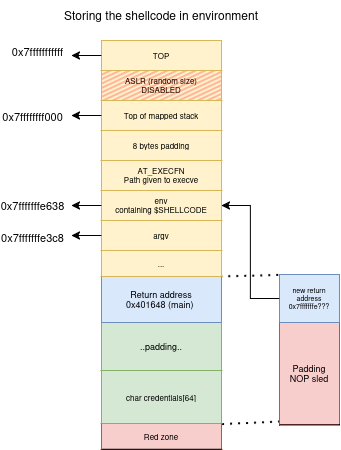

The diagram above was exported from draw.io. Its source (the exported page's mxGraphModel, read from the mxfile embedded in the PNG):
<mxGraphModel dx="909" dy="580" grid="1" gridSize="10" guides="1" tooltips="1" connect="1" arrows="1" fold="1" page="1" pageScale="1" pageWidth="850" pageHeight="1100" math="0" shadow="0">
  <root>
    <mxCell id="0" />
    <mxCell id="1" parent="0" />
    <mxCell id="PhhXCKPPP3bwCjv3PAEw-56" edge="1" parent="1" source="PhhXCKPPP3bwCjv3PAEw-45" style="endArrow=none;dashed=1;html=1;dashPattern=1 3;strokeWidth=2;rounded=0;defaultLabelBackgroundColor=page;labelPadding=0 4;exitX=1.009;exitY=1.021;exitDx=0;exitDy=0;exitPerimeter=0;entryX=0.007;entryY=0.976;entryDx=0;entryDy=0;entryPerimeter=0;" target="PhhXCKPPP3bwCjv3PAEw-63" value="">
      <mxGeometry height="50" relative="1" width="50" as="geometry">
        <mxPoint x="540" y="430" as="sourcePoint" />
        <mxPoint x="720" y="440" as="targetPoint" />
      </mxGeometry>
    </mxCell>
    <mxCell id="PhhXCKPPP3bwCjv3PAEw-57" edge="1" parent="1" source="PhhXCKPPP3bwCjv3PAEw-37" style="endArrow=none;dashed=1;html=1;dashPattern=1 3;strokeWidth=2;rounded=0;defaultLabelBackgroundColor=page;labelPadding=0 4;exitX=0.994;exitY=0.01;exitDx=0;exitDy=0;exitPerimeter=0;entryX=-0.009;entryY=0.019;entryDx=0;entryDy=0;entryPerimeter=0;" target="PhhXCKPPP3bwCjv3PAEw-59" value="">
      <mxGeometry height="50" relative="1" width="50" as="geometry">
        <Array as="points" />
        <mxPoint x="540" y="430" as="sourcePoint" />
        <mxPoint x="720" y="300" as="targetPoint" />
      </mxGeometry>
    </mxCell>
    <mxCell id="PhhXCKPPP3bwCjv3PAEw-58" parent="1" style="shape=table;tableRender=collapsed;startSize=0;container=1;collapsible=0;childLayout=tableLayout;fontSize=16;" value="" vertex="1">
      <mxGeometry height="150.43999023437493" width="60" x="608" y="384" as="geometry" />
    </mxCell>
    <mxCell id="PhhXCKPPP3bwCjv3PAEw-59" parent="PhhXCKPPP3bwCjv3PAEw-58" style="shape=tableRow;horizontal=0;startSize=0;swimlaneHead=0;swimlaneBody=0;strokeColor=inherit;collapsible=0;dropTarget=0;fillColor=none;points=[[0,0.5],[1,0.5]];portConstraint=eastwest;fontSize=16;" value="" vertex="1">
      <mxGeometry height="48" width="60" as="geometry" />
    </mxCell>
    <mxCell id="PhhXCKPPP3bwCjv3PAEw-60" parent="PhhXCKPPP3bwCjv3PAEw-59" style="shape=partialRectangle;html=1;whiteSpace=wrap;connectable=0;strokeColor=#6c8ebf;overflow=hidden;fillColor=#dae8fc;pointerEvents=1;fontSize=7;" value="&lt;div&gt;new return address&lt;/div&gt;0x7fffffffe???" vertex="1">
      <mxGeometry height="48" width="60" as="geometry">
        <mxRectangle height="48" width="60" as="alternateBounds" />
      </mxGeometry>
    </mxCell>
    <mxCell id="PhhXCKPPP3bwCjv3PAEw-63" parent="PhhXCKPPP3bwCjv3PAEw-58" style="shape=tableRow;horizontal=0;startSize=0;swimlaneHead=0;swimlaneBody=0;strokeColor=inherit;collapsible=0;dropTarget=0;fillColor=none;points=[[0,0.5],[1,0.5]];portConstraint=eastwest;fontSize=16;" vertex="1">
      <mxGeometry height="102" width="60" y="48" as="geometry" />
    </mxCell>
    <mxCell id="PhhXCKPPP3bwCjv3PAEw-64" parent="PhhXCKPPP3bwCjv3PAEw-63" style="shape=partialRectangle;html=1;whiteSpace=wrap;connectable=0;strokeColor=#b85450;overflow=hidden;fillColor=#f8cecc;pointerEvents=1;fontSize=9;" value="&lt;div&gt;Padding&lt;/div&gt;&lt;div&gt;NOP sled&lt;/div&gt;" vertex="1">
      <mxGeometry height="102" width="60" as="geometry">
        <mxRectangle height="102" width="60" as="alternateBounds" />
      </mxGeometry>
    </mxCell>
    <mxCell id="PhhXCKPPP3bwCjv3PAEw-65" edge="1" parent="1" source="PhhXCKPPP3bwCjv3PAEw-59" style="edgeStyle=orthogonalEdgeStyle;rounded=0;orthogonalLoop=1;jettySize=auto;html=1;exitX=0;exitY=0.5;exitDx=0;exitDy=0;entryX=1;entryY=0.5;entryDx=0;entryDy=0;defaultLabelBackgroundColor=page;labelPadding=0 4;" target="PhhXCKPPP3bwCjv3PAEw-88">
      <mxGeometry relative="1" x="0.0256" as="geometry" />
    </mxCell>
    <mxCell id="PhhXCKPPP3bwCjv3PAEw-28" parent="1" style="shape=table;tableRender=collapsed;startSize=0;container=1;collapsible=0;childLayout=tableLayout;fontSize=12;" value="" vertex="1">
      <mxGeometry height="408.760009765625" width="120" x="430" y="150" as="geometry" />
    </mxCell>
    <mxCell id="PhhXCKPPP3bwCjv3PAEw-66" parent="PhhXCKPPP3bwCjv3PAEw-28" style="shape=tableRow;horizontal=0;startSize=0;swimlaneHead=0;swimlaneBody=0;strokeColor=inherit;collapsible=0;dropTarget=0;fillColor=none;points=[[0,0.5],[1,0.5]];portConstraint=eastwest;fontSize=12;" vertex="1">
      <mxGeometry height="30" width="120" as="geometry" />
    </mxCell>
    <mxCell id="PhhXCKPPP3bwCjv3PAEw-67" parent="PhhXCKPPP3bwCjv3PAEw-66" style="shape=partialRectangle;html=1;whiteSpace=wrap;connectable=0;strokeColor=#d6b656;overflow=hidden;fillColor=#fff2cc;pointerEvents=1;fontSize=8;" value="TOP" vertex="1">
      <mxGeometry height="30" width="120" as="geometry">
        <mxRectangle height="30" width="120" as="alternateBounds" />
      </mxGeometry>
    </mxCell>
    <mxCell id="PhhXCKPPP3bwCjv3PAEw-119" parent="PhhXCKPPP3bwCjv3PAEw-28" style="shape=tableRow;horizontal=0;startSize=0;swimlaneHead=0;swimlaneBody=0;strokeColor=inherit;collapsible=0;dropTarget=0;fillColor=none;points=[[0,0.5],[1,0.5]];portConstraint=eastwest;fontSize=12;" vertex="1">
      <mxGeometry height="30" width="120" y="30" as="geometry" />
    </mxCell>
    <mxCell id="PhhXCKPPP3bwCjv3PAEw-120" parent="PhhXCKPPP3bwCjv3PAEw-119" style="shape=partialRectangle;html=1;whiteSpace=wrap;connectable=0;strokeColor=#d6b656;overflow=hidden;fillColor=light-dark(#FFF2CC,#000000);pointerEvents=1;fontSize=8;fillStyle=hatch;fillWeight=2;hachureGap=-1;hachureAngle=-28;" value="ASLR (random size)&lt;br&gt;DISABLED" vertex="1">
      <mxGeometry height="30" width="120" as="geometry">
        <mxRectangle height="30" width="120" as="alternateBounds" />
      </mxGeometry>
    </mxCell>
    <mxCell id="PhhXCKPPP3bwCjv3PAEw-101" parent="PhhXCKPPP3bwCjv3PAEw-28" style="shape=tableRow;horizontal=0;startSize=0;swimlaneHead=0;swimlaneBody=0;strokeColor=inherit;collapsible=0;dropTarget=0;fillColor=none;points=[[0,0.5],[1,0.5]];portConstraint=eastwest;fontSize=12;" vertex="1">
      <mxGeometry height="30" width="120" y="60" as="geometry" />
    </mxCell>
    <mxCell id="PhhXCKPPP3bwCjv3PAEw-102" parent="PhhXCKPPP3bwCjv3PAEw-101" style="shape=partialRectangle;html=1;whiteSpace=wrap;connectable=0;strokeColor=#d6b656;overflow=hidden;fillColor=#fff2cc;pointerEvents=1;fontSize=8;" value="Top of mapped stack" vertex="1">
      <mxGeometry height="30" width="120" as="geometry">
        <mxRectangle height="30" width="120" as="alternateBounds" />
      </mxGeometry>
    </mxCell>
    <mxCell id="PhhXCKPPP3bwCjv3PAEw-94" parent="PhhXCKPPP3bwCjv3PAEw-28" style="shape=tableRow;horizontal=0;startSize=0;swimlaneHead=0;swimlaneBody=0;strokeColor=inherit;collapsible=0;dropTarget=0;fillColor=none;points=[[0,0.5],[1,0.5]];portConstraint=eastwest;fontSize=12;" vertex="1">
      <mxGeometry height="30" width="120" y="90" as="geometry" />
    </mxCell>
    <mxCell id="PhhXCKPPP3bwCjv3PAEw-95" parent="PhhXCKPPP3bwCjv3PAEw-94" style="shape=partialRectangle;html=1;whiteSpace=wrap;connectable=0;strokeColor=#d6b656;overflow=hidden;fillColor=#fff2cc;pointerEvents=1;fontSize=8;" value="8 bytes padding" vertex="1">
      <mxGeometry height="30" width="120" as="geometry">
        <mxRectangle height="30" width="120" as="alternateBounds" />
      </mxGeometry>
    </mxCell>
    <mxCell id="PhhXCKPPP3bwCjv3PAEw-90" parent="PhhXCKPPP3bwCjv3PAEw-28" style="shape=tableRow;horizontal=0;startSize=0;swimlaneHead=0;swimlaneBody=0;strokeColor=inherit;collapsible=0;dropTarget=0;fillColor=none;points=[[0,0.5],[1,0.5]];portConstraint=eastwest;fontSize=12;" vertex="1">
      <mxGeometry height="30" width="120" y="120" as="geometry" />
    </mxCell>
    <mxCell id="PhhXCKPPP3bwCjv3PAEw-91" parent="PhhXCKPPP3bwCjv3PAEw-90" style="shape=partialRectangle;html=1;whiteSpace=wrap;connectable=0;strokeColor=#d6b656;overflow=hidden;fillColor=#fff2cc;pointerEvents=1;fontSize=8;" value="AT_EXECFN&lt;br&gt;Path given to execve" vertex="1">
      <mxGeometry height="30" width="120" as="geometry">
        <mxRectangle height="30" width="120" as="alternateBounds" />
      </mxGeometry>
    </mxCell>
    <mxCell id="PhhXCKPPP3bwCjv3PAEw-88" parent="PhhXCKPPP3bwCjv3PAEw-28" style="shape=tableRow;horizontal=0;startSize=0;swimlaneHead=0;swimlaneBody=0;strokeColor=inherit;collapsible=0;dropTarget=0;fillColor=none;points=[[0,0.5],[1,0.5]];portConstraint=eastwest;fontSize=12;" vertex="1">
      <mxGeometry height="30" width="120" y="150" as="geometry" />
    </mxCell>
    <mxCell id="PhhXCKPPP3bwCjv3PAEw-89" parent="PhhXCKPPP3bwCjv3PAEw-88" style="shape=partialRectangle;html=1;whiteSpace=wrap;connectable=0;strokeColor=#d6b656;overflow=hidden;fillColor=#fff2cc;pointerEvents=1;fontSize=8;" value="env&lt;br&gt;containing $SHELLCODE" vertex="1">
      <mxGeometry height="30" width="120" as="geometry">
        <mxRectangle height="30" width="120" as="alternateBounds" />
      </mxGeometry>
    </mxCell>
    <mxCell id="PhhXCKPPP3bwCjv3PAEw-86" parent="PhhXCKPPP3bwCjv3PAEw-28" style="shape=tableRow;horizontal=0;startSize=0;swimlaneHead=0;swimlaneBody=0;strokeColor=inherit;collapsible=0;dropTarget=0;fillColor=none;points=[[0,0.5],[1,0.5]];portConstraint=eastwest;fontSize=12;" vertex="1">
      <mxGeometry height="30" width="120" y="180" as="geometry" />
    </mxCell>
    <mxCell id="PhhXCKPPP3bwCjv3PAEw-87" parent="PhhXCKPPP3bwCjv3PAEw-86" style="shape=partialRectangle;html=1;whiteSpace=wrap;connectable=0;strokeColor=#d6b656;overflow=hidden;fillColor=#fff2cc;pointerEvents=1;fontSize=8;" value="argv" vertex="1">
      <mxGeometry height="30" width="120" as="geometry">
        <mxRectangle height="30" width="120" as="alternateBounds" />
      </mxGeometry>
    </mxCell>
    <mxCell id="PhhXCKPPP3bwCjv3PAEw-29" parent="PhhXCKPPP3bwCjv3PAEw-28" style="shape=tableRow;horizontal=0;startSize=0;swimlaneHead=0;swimlaneBody=0;strokeColor=inherit;collapsible=0;dropTarget=0;fillColor=none;points=[[0,0.5],[1,0.5]];portConstraint=eastwest;fontSize=12;" vertex="1">
      <mxGeometry height="26" width="120" y="210" as="geometry" />
    </mxCell>
    <mxCell id="PhhXCKPPP3bwCjv3PAEw-30" parent="PhhXCKPPP3bwCjv3PAEw-29" style="shape=partialRectangle;html=1;whiteSpace=wrap;connectable=0;strokeColor=#d6b656;overflow=hidden;fillColor=#fff2cc;pointerEvents=1;fontSize=8;" value="..." vertex="1">
      <mxGeometry height="26" width="120" as="geometry">
        <mxRectangle height="26" width="120" as="alternateBounds" />
      </mxGeometry>
    </mxCell>
    <mxCell id="PhhXCKPPP3bwCjv3PAEw-37" parent="PhhXCKPPP3bwCjv3PAEw-28" style="shape=tableRow;horizontal=0;startSize=0;swimlaneHead=0;swimlaneBody=0;strokeColor=inherit;collapsible=0;dropTarget=0;fillColor=none;points=[[0,0.5],[1,0.5]];portConstraint=eastwest;fontSize=12;" vertex="1">
      <mxGeometry height="46" width="120" y="236" as="geometry" />
    </mxCell>
    <mxCell id="PhhXCKPPP3bwCjv3PAEw-38" parent="PhhXCKPPP3bwCjv3PAEw-37" style="shape=partialRectangle;html=1;whiteSpace=wrap;connectable=0;strokeColor=#6c8ebf;overflow=hidden;fillColor=#dae8fc;pointerEvents=1;fontSize=9;" value="&lt;div&gt;Return address&lt;/div&gt;&lt;div&gt;0x401648 (main)&amp;nbsp;&lt;/div&gt;" vertex="1">
      <mxGeometry height="46" width="120" as="geometry">
        <mxRectangle height="46" width="120" as="alternateBounds" />
      </mxGeometry>
    </mxCell>
    <mxCell id="PhhXCKPPP3bwCjv3PAEw-43" parent="PhhXCKPPP3bwCjv3PAEw-28" style="shape=tableRow;horizontal=0;startSize=0;swimlaneHead=0;swimlaneBody=0;strokeColor=inherit;collapsible=0;dropTarget=0;fillColor=none;points=[[0,0.5],[1,0.5]];portConstraint=eastwest;fontSize=12;" vertex="1">
      <mxGeometry height="48" width="120" y="282" as="geometry" />
    </mxCell>
    <mxCell id="PhhXCKPPP3bwCjv3PAEw-44" parent="PhhXCKPPP3bwCjv3PAEw-43" style="shape=partialRectangle;html=1;whiteSpace=wrap;connectable=0;strokeColor=#82b366;overflow=hidden;fillColor=#d5e8d4;pointerEvents=1;fontSize=9;" value="..padding.." vertex="1">
      <mxGeometry height="48" width="120" as="geometry">
        <mxRectangle height="48" width="120" as="alternateBounds" />
      </mxGeometry>
    </mxCell>
    <mxCell id="PhhXCKPPP3bwCjv3PAEw-45" parent="PhhXCKPPP3bwCjv3PAEw-28" style="shape=tableRow;horizontal=0;startSize=0;swimlaneHead=0;swimlaneBody=0;strokeColor=inherit;collapsible=0;dropTarget=0;fillColor=none;points=[[0,0.5],[1,0.5]];portConstraint=eastwest;fontSize=12;" vertex="1">
      <mxGeometry height="53" width="120" y="330" as="geometry" />
    </mxCell>
    <mxCell id="PhhXCKPPP3bwCjv3PAEw-46" parent="PhhXCKPPP3bwCjv3PAEw-45" style="shape=partialRectangle;html=1;whiteSpace=wrap;connectable=0;strokeColor=#82b366;overflow=hidden;fillColor=#d5e8d4;pointerEvents=1;fontSize=8;" value="&lt;div&gt;char credentials[64]&lt;/div&gt;" vertex="1">
      <mxGeometry height="53" width="120" as="geometry">
        <mxRectangle height="53" width="120" as="alternateBounds" />
      </mxGeometry>
    </mxCell>
    <mxCell id="PhhXCKPPP3bwCjv3PAEw-47" parent="PhhXCKPPP3bwCjv3PAEw-28" style="shape=tableRow;horizontal=0;startSize=0;swimlaneHead=0;swimlaneBody=0;strokeColor=inherit;collapsible=0;dropTarget=0;fillColor=none;points=[[0,0.5],[1,0.5]];portConstraint=eastwest;fontSize=12;" vertex="1">
      <mxGeometry height="26" width="120" y="383" as="geometry" />
    </mxCell>
    <mxCell id="PhhXCKPPP3bwCjv3PAEw-48" parent="PhhXCKPPP3bwCjv3PAEw-47" style="shape=partialRectangle;html=1;whiteSpace=wrap;connectable=0;strokeColor=#b85450;overflow=hidden;fillColor=#f8cecc;pointerEvents=1;fontSize=8;" value="Red zone" vertex="1">
      <mxGeometry height="26" width="120" as="geometry">
        <mxRectangle height="26" width="120" as="alternateBounds" />
      </mxGeometry>
    </mxCell>
    <mxCell id="PhhXCKPPP3bwCjv3PAEw-71" parent="1" style="text;html=1;whiteSpace=wrap;strokeColor=none;fillColor=none;align=center;verticalAlign=middle;rounded=0;" value="Storing the shellcode in environment" vertex="1">
      <mxGeometry height="30" width="250" x="365" y="110" as="geometry" />
    </mxCell>
    <mxCell id="PhhXCKPPP3bwCjv3PAEw-105" edge="1" parent="1" source="PhhXCKPPP3bwCjv3PAEw-101" style="edgeStyle=orthogonalEdgeStyle;rounded=0;orthogonalLoop=1;jettySize=auto;html=1;defaultLabelBackgroundColor=page;labelPadding=0 4;">
      <mxGeometry relative="1" as="geometry">
        <mxPoint x="400" y="225" as="targetPoint" />
      </mxGeometry>
    </mxCell>
    <mxCell id="PhhXCKPPP3bwCjv3PAEw-106" connectable="0" parent="PhhXCKPPP3bwCjv3PAEw-105" style="edgeLabel;html=1;align=center;verticalAlign=middle;resizable=0;points=[];inheritText=1;defaultLabelBackgroundColor=page;labelPadding=0 4;" value="0x7ffffffff000" vertex="1">
      <mxGeometry relative="1" x="0.8376" as="geometry">
        <mxPoint x="-44" as="offset" />
      </mxGeometry>
    </mxCell>
    <mxCell id="PhhXCKPPP3bwCjv3PAEw-109" edge="1" parent="1" source="PhhXCKPPP3bwCjv3PAEw-88" style="edgeStyle=orthogonalEdgeStyle;rounded=0;orthogonalLoop=1;jettySize=auto;html=1;defaultLabelBackgroundColor=page;labelPadding=0 4;">
      <mxGeometry relative="1" as="geometry">
        <mxPoint x="400" y="315" as="targetPoint" />
      </mxGeometry>
    </mxCell>
    <mxCell id="PhhXCKPPP3bwCjv3PAEw-110" connectable="0" parent="PhhXCKPPP3bwCjv3PAEw-109" style="edgeLabel;html=1;align=center;verticalAlign=middle;resizable=0;points=[];inheritText=1;defaultLabelBackgroundColor=page;labelPadding=0 4;" value="0x7fffffffe638" vertex="1">
      <mxGeometry relative="1" x="0.7846" y="-1" as="geometry">
        <mxPoint x="-46" as="offset" />
      </mxGeometry>
    </mxCell>
    <mxCell id="PhhXCKPPP3bwCjv3PAEw-111" edge="1" parent="1" source="PhhXCKPPP3bwCjv3PAEw-86" style="edgeStyle=orthogonalEdgeStyle;rounded=0;orthogonalLoop=1;jettySize=auto;html=1;defaultLabelBackgroundColor=page;labelPadding=0 4;">
      <mxGeometry relative="1" as="geometry">
        <mxPoint x="400" y="345" as="targetPoint" />
      </mxGeometry>
    </mxCell>
    <mxCell id="PhhXCKPPP3bwCjv3PAEw-112" connectable="0" parent="PhhXCKPPP3bwCjv3PAEw-111" style="edgeLabel;html=1;align=center;verticalAlign=middle;resizable=0;points=[];inheritText=1;defaultLabelBackgroundColor=page;labelPadding=0 4;" value="0x7fffffffe3c8" vertex="1">
      <mxGeometry relative="1" x="0.7692" y="1" as="geometry">
        <mxPoint x="-46" as="offset" />
      </mxGeometry>
    </mxCell>
    <mxCell id="PhhXCKPPP3bwCjv3PAEw-117" edge="1" parent="1" source="PhhXCKPPP3bwCjv3PAEw-66" style="edgeStyle=orthogonalEdgeStyle;rounded=0;orthogonalLoop=1;jettySize=auto;html=1;defaultLabelBackgroundColor=page;labelPadding=0 4;">
      <mxGeometry relative="1" as="geometry">
        <mxPoint x="400" y="165" as="targetPoint" />
      </mxGeometry>
    </mxCell>
    <mxCell id="PhhXCKPPP3bwCjv3PAEw-118" connectable="0" parent="PhhXCKPPP3bwCjv3PAEw-117" style="edgeLabel;html=1;align=center;verticalAlign=middle;resizable=0;points=[];inheritText=1;defaultLabelBackgroundColor=page;labelPadding=0 4;" value="&lt;div&gt;0x7fffffffffff&lt;/div&gt;" vertex="1">
      <mxGeometry relative="1" x="0.7352" y="1" as="geometry">
        <mxPoint x="-42" y="-6" as="offset" />
      </mxGeometry>
    </mxCell>
    <mxCell id="PhhXCKPPP3bwCjv3PAEw-121" parent="1" style="rounded=0;whiteSpace=wrap;html=1;fillStyle=hatch;strokeColor=#d6b656;fillColor=#FF0000;gradientColor=none;fillWeight=-2;hachureGap=-4;hachureAngle=-25;linecap=round;miterlimit=7;" value="" vertex="1">
      <mxGeometry height="30" width="120" x="430" y="180" as="geometry" />
    </mxCell>
  </root>
</mxGraphModel>